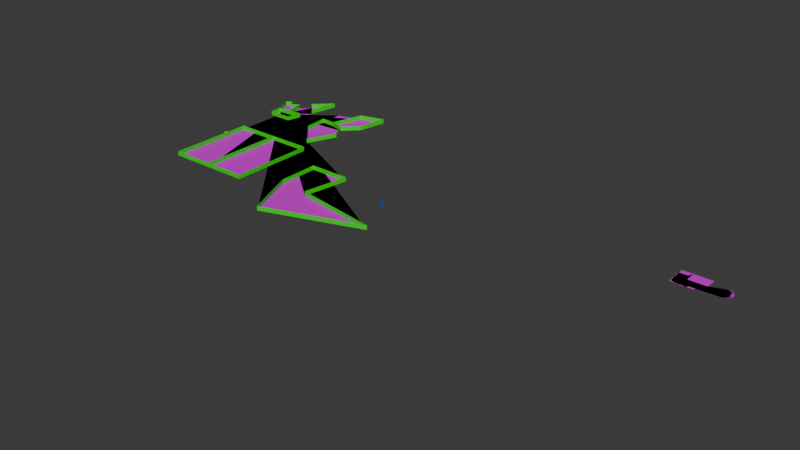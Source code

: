 # Source: intersection2.blend  (saved by Blender 4.3.17; exported with 4.5.12 LTS)
import bpy
from mathutils import Matrix  # noqa: F401  (used for matrix-valued properties, if any)

bpy.ops.wm.read_factory_settings(use_empty=True)
scene = bpy.context.scene
scene.name = 'Scene'

# ---- collections
col_collection = bpy.data.collections.new('Collection'); scene.collection.children.link(col_collection)

# ---- materials (node trees are filled in below, after node groups)
mat_blue = bpy.data.materials.new('Blue')
mat_blue.use_transparent_shadow = False
mat_yellow = bpy.data.materials.new('Yellow')
mat_yellow.use_transparent_shadow = False
mat_green = bpy.data.materials.new('Green')
mat_green.use_transparent_shadow = False
mat_purple = bpy.data.materials.new('Purple')
mat_purple.use_transparent_shadow = False

# ---- node groups
ng_nodegroup = bpy.data.node_groups.new('NodeGroup', 'GeometryNodeTree')
_s = ng_nodegroup.interface.new_socket(name='Intersection', in_out='OUTPUT', socket_type='NodeSocketVector')
_s = ng_nodegroup.interface.new_socket(name='Intersecting', in_out='OUTPUT', socket_type='NodeSocketBool')
_s = ng_nodegroup.interface.new_socket(name='A1', in_out='INPUT', socket_type='NodeSocketVector')
_s = ng_nodegroup.interface.new_socket(name='A2', in_out='INPUT', socket_type='NodeSocketVector')
_s = ng_nodegroup.interface.new_socket(name='B1', in_out='INPUT', socket_type='NodeSocketVector')
_s = ng_nodegroup.interface.new_socket(name='B2', in_out='INPUT', socket_type='NodeSocketVector')
_N = ng_nodegroup.nodes; _L = ng_nodegroup.links
n0 = _N.new('NodeGroupOutput'); n0.name = 'Group Output'; n0.location = (940, 220)
n1 = _N.new('NodeGroupInput'); n1.name = 'Group Input'; n1.location = (-1960, 0)
n2 = _N.new('ShaderNodeVectorMath'); n2.name = 'Vector Math.008'; n2.location = (-1300, 80)
n2.label = 'A1-A2'
n2.operation = 'SUBTRACT'
n3 = _N.new('ShaderNodeVectorMath'); n3.name = 'Vector Math.009'; n3.location = (-1300, -60)
n3.label = 'B1-B2'
n3.operation = 'SUBTRACT'
n4 = _N.new('ShaderNodeVectorMath'); n4.name = 'Vector Math.010'; n4.location = (-1300, -200)
n4.label = 'A1-B1'
n4.operation = 'SUBTRACT'
n5 = _N.new('ShaderNodeSeparateXYZ'); n5.name = 'Separate XYZ.007'; n5.location = (-1040, 80)
n6 = _N.new('ShaderNodeSeparateXYZ'); n6.name = 'Separate XYZ.008'; n6.location = (-1040, -80)
n7 = _N.new('ShaderNodeSeparateXYZ'); n7.name = 'Separate XYZ.009'; n7.location = (-1060, -240)
n8 = _N.new('ShaderNodeMath'); n8.name = 'Math.013'; n8.location = (-860, 80)
n8.operation = 'ARCTAN2'
n9 = _N.new('ShaderNodeMath'); n9.name = 'Math.014'; n9.location = (-860, -80)
n9.operation = 'ARCTAN2'
n10 = _N.new('ShaderNodeMath'); n10.name = 'Math.015'; n10.location = (-560, 60)
n10.operation = 'SUBTRACT'
n11 = _N.new('ShaderNodeMath'); n11.name = 'Math.016'; n11.location = (-860, -260)
n11.operation = 'ARCTAN2'
n12 = _N.new('ShaderNodeMath'); n12.name = 'Math.017'; n12.location = (-560, -200)
n12.operation = 'SUBTRACT'
n13 = _N.new('ShaderNodeMath'); n13.name = 'Math.018'; n13.location = (-240, 0)
n13.operation = 'SINE'
n14 = _N.new('ShaderNodeVectorMath'); n14.name = 'Vector Math.011'; n14.location = (-260, -140)
n14.label = 'A2-B1 Distance'
n14.operation = 'DISTANCE'
n15 = _N.new('ShaderNodeMath'); n15.name = 'Math.019'; n15.location = (-260, -300)
n15.operation = 'SINE'
n16 = _N.new('ShaderNodeMath'); n16.name = 'Math.020'; n16.location = (-40, -140)
n16.operation = 'MULTIPLY'
n17 = _N.new('ShaderNodeMath'); n17.name = 'Math.021'; n17.location = (180, 60)
n17.operation = 'DIVIDE'
n18 = _N.new('ShaderNodeVectorMath'); n18.name = 'Vector Math.012'; n18.location = (180, 400)
n18.operation = 'NORMALIZE'
n19 = _N.new('ShaderNodeVectorMath'); n19.name = 'Vector Math.013'; n19.location = (540, 340)
n19.operation = 'SCALE'
n20 = _N.new('ShaderNodeVectorMath'); n20.name = 'Vector Math.014'; n20.location = (740, 360)
n21 = _N.new('FunctionNodeCompare'); n21.name = 'Compare.008'; n21.location = (700, 120)
n21.operation = 'NOT_EQUAL'
n22 = _N.new('NodeReroute'); n22.name = 'Reroute.028'; n22.location = (-1575, -40)
n22.label = 'A1'
n22.width = 16
n22.socket_idname = 'NodeSocketVector'
n23 = _N.new('NodeReroute'); n23.name = 'Reroute.029'; n23.location = (-1575, -100)
n23.label = 'B1'
n23.width = 16
n23.socket_idname = 'NodeSocketVector'
n24 = _N.new('NodeReroute'); n24.name = 'Reroute.030'; n24.location = (-1575, -60)
n24.label = 'A2'
n24.width = 16
n24.socket_idname = 'NodeSocketVector'
n25 = _N.new('NodeReroute'); n25.name = 'Reroute.031'; n25.location = (-1575, -140)
n25.label = 'B2'
n25.width = 16
n25.socket_idname = 'NodeSocketVector'
n26 = _N.new('NodeReroute'); n26.name = 'Reroute'; n26.location = (-382, 15)
n26.width = 16
n26.socket_idname = 'NodeSocketFloat'
n27 = _N.new('NodeReroute'); n27.name = 'Reroute.001'; n27.location = (-1020, 320)
n27.width = 16
n27.socket_idname = 'NodeSocketVector'
n28 = _N.new('NodeReroute'); n28.name = 'Reroute.002'; n28.location = (400, 440)
n28.width = 16
n28.socket_idname = 'NodeSocketVector'
n29 = _N.new('NodeReroute'); n29.name = 'Reroute.003'; n29.location = (-1140, 440)
n29.width = 16
n29.socket_idname = 'NodeSocketVector'
_L.new(n9.outputs[0], n10.inputs[1])
_L.new(n7.outputs[0], n11.inputs[0])
_L.new(n7.outputs[1], n11.inputs[1])
_L.new(n8.outputs[0], n10.inputs[0])
_L.new(n8.outputs[0], n12.inputs[0])
_L.new(n11.outputs[0], n12.inputs[1])
_L.new(n26.outputs[0], n13.inputs[0])
_L.new(n22.outputs[0], n14.inputs[0])
_L.new(n23.outputs[0], n14.inputs[1])
_L.new(n12.outputs[0], n15.inputs[0])
_L.new(n14.outputs[1], n16.inputs[0])
_L.new(n15.outputs[0], n16.inputs[1])
_L.new(n16.outputs[0], n17.inputs[0])
_L.new(n13.outputs[0], n17.inputs[1])
_L.new(n27.outputs[0], n18.inputs[0])
_L.new(n22.outputs[0], n2.inputs[0])
_L.new(n18.outputs[0], n19.inputs[0])
_L.new(n17.outputs[0], n19.inputs[3])
_L.new(n19.outputs[0], n20.inputs[1])
_L.new(n28.outputs[0], n20.inputs[0])
_L.new(n26.outputs[0], n21.inputs[0])
_L.new(n24.outputs[0], n2.inputs[1])
_L.new(n23.outputs[0], n3.inputs[0])
_L.new(n25.outputs[0], n3.inputs[1])
_L.new(n22.outputs[0], n4.inputs[0])
_L.new(n23.outputs[0], n4.inputs[1])
_L.new(n2.outputs[0], n5.inputs[0])
_L.new(n3.outputs[0], n6.inputs[0])
_L.new(n4.outputs[0], n7.inputs[0])
_L.new(n5.outputs[0], n8.inputs[0])
_L.new(n5.outputs[1], n8.inputs[1])
_L.new(n6.outputs[0], n9.inputs[0])
_L.new(n6.outputs[1], n9.inputs[1])
_L.new(n1.outputs[3], n25.inputs[0])
_L.new(n1.outputs[2], n23.inputs[0])
_L.new(n1.outputs[1], n24.inputs[0])
_L.new(n1.outputs[0], n22.inputs[0])
_L.new(n20.outputs[0], n0.inputs[0])
_L.new(n21.outputs[0], n0.inputs[1])
_L.new(n10.outputs[0], n26.inputs[0])
_L.new(n3.outputs[0], n27.inputs[0])
_L.new(n29.outputs[0], n28.inputs[0])
_L.new(n23.outputs[0], n29.inputs[0])
n0.is_active_output = True
ng_roma_rooms = bpy.data.node_groups.new('RoMa Rooms', 'GeometryNodeTree')
_s = ng_roma_rooms.interface.new_socket(name='Geometry', in_out='OUTPUT', socket_type='NodeSocketGeometry')
_s = ng_roma_rooms.interface.new_socket(name='Geometry', in_out='INPUT', socket_type='NodeSocketGeometry')
_s = ng_roma_rooms.interface.new_socket(name='Offset Scale', in_out='INPUT', socket_type='NodeSocketFloat')
_s.default_value = 2.4
ng_roma_rooms.is_modifier = True
_N = ng_roma_rooms.nodes; _L = ng_roma_rooms.links
n0 = _N.new('NodeGroupInput'); n0.name = 'Group Input.004'; n0.location = (-11820, 1980)
n0.width = 170
n1 = _N.new('GeometryNodeEdgesOfVertex'); n1.name = 'Edges of Vertex.002'; n1.location = (335, -286)
n2 = _N.new('GeometryNodeEdgesOfVertex'); n2.name = 'Edges of Vertex.003'; n2.location = (515, -286)
n2.inputs[2].default_value = 1
n3 = _N.new('GeometryNodeExtrudeMesh'); n3.name = 'Extrude Mesh.004'; n3.location = (684, -124)
n4 = _N.new('GeometryNodeExtrudeMesh'); n4.name = 'Extrude Mesh.005'; n4.location = (864, -124)
n5 = _N.new('GeometryNodeDeleteGeometry'); n5.name = 'Delete Geometry.004'; n5.location = (1024, -124)
n5.domain = 'FACE'
n6 = _N.new('GeometryNodeBoundBox'); n6.name = 'Bounding Box.001'; n6.location = (1230, -264)
n7 = _N.new('ShaderNodeSeparateXYZ'); n7.name = 'Separate XYZ.003'; n7.location = (1390, -264)
n7.hide = True
n8 = _N.new('FunctionNodeCompare'); n8.name = 'Compare.006'; n8.location = (1570, -264)
n8.operation = 'EQUAL'
n9 = _N.new('GeometryNodeFieldOnDomain'); n9.name = 'Evaluate on Domain.002'; n9.location = (1390, -364)
n9.hide = True
n9.data_type = 'FLOAT_VECTOR'
n10 = _N.new('GeometryNodeInputPosition'); n10.name = 'Position'; n10.location = (1390, -404)
n11 = _N.new('ShaderNodeSeparateXYZ'); n11.name = 'Separate XYZ.006'; n11.location = (1390, -324)
n11.hide = True
n12 = _N.new('GeometryNodeDeleteGeometry'); n12.name = 'Delete Geometry.005'; n12.location = (1804, -104)
n13 = _N.new('GeometryNodeInputIndex'); n13.name = 'Index.007'; n13.location = (175, -286)
n14 = _N.new('NodeReroute'); n14.name = 'Reroute.019'; n14.location = (1404, -204)
n14.width = 16
n14.socket_idname = 'NodeSocketGeometry'
n15 = _N.new('GeometryNodeDeleteGeometry'); n15.name = 'Delete Geometry.006'; n15.location = (1244, -124)
n15.domain = 'FACE'
n16 = _N.new('FunctionNodeCompare'); n16.name = 'Compare.007'; n16.location = (1010, -284)
n16.operation = 'EQUAL'
n16.data_type = 'VECTOR'
n16.inputs[5].default_value = (0.0, 0.0, 1.0)
n17 = _N.new('GeometryNodeInputNormal'); n17.name = 'Normal'; n17.location = (850, -404)
n17.legacy_corner_normals = True
n18 = _N.new('NodeFrame'); n18.name = 'Frame'; n18.location = (-10860, 1820)
n18.label = 'OFFSET EDGES'
n18.width = 1996
n19 = _N.new('GeometryNodeInputMeshEdgeVertices'); n19.name = 'Edge Vertices.002'; n19.location = (30, -186)
n20 = _N.new('GeometryNodeFieldAtIndex'); n20.name = 'Evaluate at Index.012'; n20.location = (254, -86)
n20.hide = True
n20.domain = 'EDGE'
n20.data_type = 'FLOAT_VECTOR'
n21 = _N.new('GeometryNodeFieldAtIndex'); n21.name = 'Evaluate at Index.013'; n21.location = (254, -126)
n21.hide = True
n21.domain = 'EDGE'
n21.data_type = 'FLOAT_VECTOR'
n22 = _N.new('GeometryNodeFieldAtIndex'); n22.name = 'Evaluate at Index.014'; n22.location = (254, -226)
n22.hide = True
n22.domain = 'EDGE'
n22.data_type = 'FLOAT_VECTOR'
n23 = _N.new('GeometryNodeFieldAtIndex'); n23.name = 'Evaluate at Index.015'; n23.location = (254, -266)
n23.hide = True
n23.domain = 'EDGE'
n23.data_type = 'FLOAT_VECTOR'
n24 = _N.new('GeometryNodeInstanceOnPoints'); n24.name = 'Instance on Points.001'; n24.location = (30, -126)
n25 = _N.new('GeometryNodePoints'); n25.name = 'Points.001'; n25.location = (36, -246)
n25.inputs[2].default_value = 1.24
n26 = _N.new('GeometryNodeSetPosition'); n26.name = 'Set Position.002'; n26.location = (210, -126)
n27 = _N.new('GeometryNodeGroup'); n27.name = 'Group'; n27.location = (784, -106)
n27.label = 'RoMa Intersection of 2 edges'
n27.node_tree = ng_nodegroup
n28 = _N.new('GeometryNodeCaptureAttribute'); n28.name = 'Capture Attribute.005'; n28.location = (544, -86)
n28.label = 'A1'
n28.hide = True
n28.capture_items.clear()
n29 = _N.new('NodeReroute'); n29.name = 'Reroute.028'; n29.location = (784, -86)
n29.width = 16
n29.socket_idname = 'NodeSocketGeometry'
n30 = _N.new('GeometryNodeCaptureAttribute'); n30.name = 'Capture Attribute.006'; n30.location = (544, -126)
n30.label = 'A2'
n30.hide = True
n30.capture_items.clear()
n31 = _N.new('GeometryNodeCaptureAttribute'); n31.name = 'Capture Attribute.007'; n31.location = (524, -226)
n31.label = 'B1'
n31.hide = True
n31.capture_items.clear()
n32 = _N.new('GeometryNodeCaptureAttribute'); n32.name = 'Capture Attribute.008'; n32.location = (524, -266)
n32.label = 'B2'
n32.hide = True
n32.capture_items.clear()
n33 = _N.new('GeometryNodeSetPosition'); n33.name = 'Set Position.003'; n33.location = (95, -86)
n34 = _N.new('GeometryNodeSampleIndex'); n34.name = 'Sample Index.001'; n34.location = (856, -126)
n34.data_type = 'FLOAT_VECTOR'
n35 = _N.new('NodeReroute'); n35.name = 'Reroute.020'; n35.location = (-7726, 1680)
n35.width = 16
n35.socket_idname = 'NodeSocketGeometry'
n36 = _N.new('GeometryNodeRealizeInstances'); n36.name = 'Realize Instances.001'; n36.location = (370, -126)
n37 = _N.new('GeometryNodeMergeByDistance'); n37.name = 'Merge by Distance.001'; n37.location = (530, -126)
n38 = _N.new('GeometryNodeInputPosition'); n38.name = 'Position.004'; n38.location = (856, -326)
n39 = _N.new('ShaderNodeMath'); n39.name = 'Math.013'; n39.location = (-11560, 1820)
n39.operation = 'MULTIPLY'
n39.inputs[1].default_value = 10.0
n40 = _N.new('NodeGroupOutput'); n40.name = 'Group Output'; n40.location = (-2634, 1960)
n41 = _N.new('NodeReroute'); n41.name = 'Reroute'; n41.location = (-7091, 1930)
n41.width = 16
n41.socket_idname = 'NodeSocketGeometry'
n42 = _N.new('NodeReroute'); n42.name = 'Reroute.001'; n42.location = (134, -126)
n42.width = 16
n42.socket_idname = 'NodeSocketInt'
n43 = _N.new('NodeReroute'); n43.name = 'Reroute.002'; n43.location = (134, -46)
n43.width = 16
n43.socket_idname = 'NodeSocketInt'
n44 = _N.new('GeometryNodeCaptureAttribute'); n44.name = 'Capture Attribute'; n44.location = (335, -112)
n44.label = 'EDGE A'
n44.capture_items.clear()
n45 = _N.new('GeometryNodeCaptureAttribute'); n45.name = 'Capture Attribute.001'; n45.location = (515, -112)
n45.label = 'EDGE B'
n45.capture_items.clear()
n46 = _N.new('NodeReroute'); n46.name = 'Reroute.003'; n46.location = (540, -66)
n46.width = 16
n46.socket_idname = 'NodeSocketInt'
n47 = _N.new('NodeReroute'); n47.name = 'Reroute.004'; n47.location = (1820, -64)
n47.width = 16
n47.socket_idname = 'NodeSocketInt'
n48 = _N.new('NodeReroute'); n48.name = 'Reroute.005'; n48.location = (1830, -98)
n48.width = 16
n48.socket_idname = 'NodeSocketInt'
n49 = _N.new('NodeReroute'); n49.name = 'Reroute.006'; n49.location = (695, -106)
n49.width = 16
n49.socket_idname = 'NodeSocketInt'
n50 = _N.new('NodeReroute'); n50.name = 'Reroute.007'; n50.location = (590, -494)
n50.width = 16
n50.socket_idname = 'NodeSocketFloat'
n51 = _N.new('NodeReroute'); n51.name = 'Reroute.008'; n51.location = (35, -486)
n51.width = 16
n51.socket_idname = 'NodeSocketFloat'
n52 = _N.new('GeometryNodeSortElements'); n52.name = 'Sort Elements'; n52.location = (696, -126)
n53 = _N.new('GeometryNodeInputIndex'); n53.name = 'Index.001'; n53.location = (856, -386)
n54 = _N.new('GeometryNodeCaptureAttribute'); n54.name = 'Capture Attribute.002'; n54.location = (175, -106)
n54.label = 'POINT Id'
n54.capture_items.clear()
n55 = _N.new('NodeReroute'); n55.name = 'Reroute.009'; n55.location = (400, -46)
n55.width = 16
n55.socket_idname = 'NodeSocketInt'
n56 = _N.new('NodeReroute'); n56.name = 'Reroute.010'; n56.location = (1960, -46)
n56.width = 16
n56.socket_idname = 'NodeSocketInt'
n57 = _N.new('NodeReroute'); n57.name = 'Reroute.011'; n57.location = (636, -46)
n57.width = 16
n57.socket_idname = 'NodeSocketInt'
n58 = _N.new('NodeFrame'); n58.name = 'Frame.001'; n58.location = (-8730, 1766)
n58.label = 'INTERSECTION OF EDGES'
n58.width = 953
n59 = _N.new('NodeFrame'); n59.name = 'Frame.002'; n59.location = (-7696, 1786)
n59.label = 'SET INTERSECTIONS TO POINTS AND RESORT THE POINTS'
n59.width = 1025
n60 = _N.new('GeometryNodeExtrudeMesh'); n60.name = 'Extrude Mesh'; n60.location = (435, -86)
n60.inputs[3].default_value = 3.0
n61 = _N.new('ShaderNodeCombineXYZ'); n61.name = 'Combine XYZ'; n61.location = (435, -306)
n61.hide = True
n61.inputs[2].default_value = 1.0
n62 = _N.new('GeometryNodeSplitEdges'); n62.name = 'Split Edges'; n62.location = (-11540, 1960)
n63 = _N.new('NodeReroute'); n63.name = 'Reroute.013'; n63.location = (-11300, 1960)
n63.width = 16
n63.socket_idname = 'NodeSocketGeometry'
n64 = _N.new('GeometryNodeExtrudeMesh'); n64.name = 'Extrude Mesh.001'; n64.location = (369, -40)
n64.inputs[3].default_value = 3.0
n65 = _N.new('GeometryNodeFlipFaces'); n65.name = 'Flip Faces'; n65.location = (569, -40)
n66 = _N.new('GeometryNodeInputMeshEdgeNeighbors'); n66.name = 'Edge Neighbors'; n66.location = (189, -220)
n67 = _N.new('FunctionNodeCompare'); n67.name = 'Compare'; n67.location = (189, -180)
n67.hide = True
n67.operation = 'LESS_THAN'
n67.data_type = 'INT'
n67.inputs[3].default_value = 2
n68 = _N.new('GeometryNodeMergeByDistance'); n68.name = 'Merge by Distance'; n68.location = (29, -140)
n69 = _N.new('GeometryNodeJoinGeometry'); n69.name = 'Join Geometry'; n69.location = (-2980, 1960)
n70 = _N.new('GeometryNodeSetMaterial'); n70.name = 'Set Material'; n70.location = (275, -86)
n70.inputs[2].default_value = mat_blue
n71 = _N.new('GeometryNodeExtrudeMesh'); n71.name = 'Extrude Mesh.002'; n71.location = (29, -40)
n72 = _N.new('GeometryNodeScaleElements'); n72.name = 'Scale Elements'; n72.location = (229, -40)
n72.inputs[2].default_value = 0.9
n73 = _N.new('GeometryNodeDeleteGeometry'); n73.name = 'Delete Geometry.001'; n73.location = (409, -40)
n73.domain = 'FACE'
n74 = _N.new('NodeReroute'); n74.name = 'Reroute.012'; n74.location = (2581, -380)
n74.width = 16
n74.socket_idname = 'NodeSocketGeometry'
n75 = _N.new('GeometryNodeSetPosition'); n75.name = 'Set Position.004'; n75.location = (1935, -340)
n76 = _N.new('GeometryNodeStoreNamedAttribute'); n76.name = 'Store Named Attribute'; n76.location = (135, -320)
n76.data_type = 'INT'
n76.inputs[2].default_value = 'Ind'
n77 = _N.new('GeometryNodeInputIndex'); n77.name = 'Index.003'; n77.location = (135, -520)
n78 = _N.new('GeometryNodeAttributeDomainSize'); n78.name = 'Domain Size'; n78.location = (135, -120)
n79 = _N.new('GeometryNodeStoreNamedAttribute'); n79.name = 'Store Named Attribute.001'; n79.location = (29, -40)
n79.data_type = 'INT'
n79.inputs[2].default_value = 'Ind'
n80 = _N.new('FunctionNodeCompare'); n80.name = 'Compare.001'; n80.location = (655, -40)
n80.operation = 'LESS_THAN'
n80.data_type = 'INT'
n81 = _N.new('GeometryNodeInputIndex'); n81.name = 'Index.002'; n81.location = (315, -220)
n82 = _N.new('ShaderNodeMath'); n82.name = 'Math.003'; n82.location = (655, -200)
n83 = _N.new('GeometryNodeSortElements'); n83.name = 'Sort Elements.001'; n83.location = (209, -40)
n84 = _N.new('GeometryNodeInputNamedAttribute'); n84.name = 'Named Attribute'; n84.location = (29, -260)
n84.data_type = 'INT'
n84.inputs[0].default_value = 'Ind'
n85 = _N.new('ShaderNodeCombineXYZ'); n85.name = 'Combine XYZ.001'; n85.location = (369, -260)
n85.hide = True
n85.inputs[2].default_value = 1.0
n86 = _N.new('GeometryNodeDeleteGeometry'); n86.name = 'Delete Geometry.002'; n86.location = (729, -40)
n86.domain = 'FACE'
n87 = _N.new('FunctionNodeCompare'); n87.name = 'Compare.003'; n87.location = (729, -200)
n87.operation = 'EQUAL'
n87.data_type = 'VECTOR'
n87.inputs[5].default_value = (0.0, 0.0, 1.0)
n88 = _N.new('GeometryNodeInputNormal'); n88.name = 'Normal.001'; n88.location = (549, -280)
n88.legacy_corner_normals = True
n89 = _N.new('GeometryNodeSetMaterial'); n89.name = 'Set Material.001'; n89.location = (595, -86)
n89.inputs[2].default_value = mat_green
n90 = _N.new('GeometryNodeSetMaterial'); n90.name = 'Set Material.002'; n90.location = (909, -40)
n90.inputs[2].default_value = mat_green
n91 = _N.new('GeometryNodeSetMaterial'); n91.name = 'Set Material.003'; n91.location = (2135, -340)
n91.inputs[2].default_value = mat_purple
n92 = _N.new('GeometryNodeMergeByDistance'); n92.name = 'Merge by Distance.002'; n92.location = (-2814, 1960)
n93 = _N.new('NodeReroute'); n93.name = 'Reroute.014'; n93.location = (-6600, 1642)
n93.width = 16
n93.socket_idname = 'NodeSocketVector'
n94 = _N.new('NodeFrame'); n94.name = 'Frame.003'; n94.location = (-6100, 1580)
n94.label = 'POSITIONING INTERNAL WALLS'
n94.width = 851
n95 = _N.new('NodeReroute'); n95.name = 'Reroute.016'; n95.location = (815, -66)
n95.width = 16
n95.socket_idname = 'NodeSocketGeometry'
n96 = _N.new('NodeReroute'); n96.name = 'Reroute.017'; n96.location = (35, -46)
n96.width = 16
n96.socket_idname = 'NodeSocketGeometry'
n97 = _N.new('NodeReroute'); n97.name = 'Reroute.018'; n97.location = (55, -186)
n97.width = 16
n97.socket_idname = 'NodeSocketVector'
n98 = _N.new('NodeFrame'); n98.name = 'Frame.004'; n98.location = (-6099, 2120)
n98.label = 'EXTERNAL WALLS'
n98.width = 1079
n99 = _N.new('NodeReroute'); n99.name = 'Reroute.022'; n99.location = (395, -160)
n99.width = 16
n99.socket_idname = 'NodeSocketInt'
n100 = _N.new('NodeReroute'); n100.name = 'Reroute.023'; n100.location = (35, -360)
n100.width = 16
n100.socket_idname = 'NodeSocketGeometry'
n101 = _N.new('NodeReroute'); n101.name = 'Reroute.015'; n101.location = (1075, -140)
n101.width = 16
n101.socket_idname = 'NodeSocketBool'
n102 = _N.new('NodeFrame'); n102.name = 'Frame.005'; n102.location = (596, -360)
n102.label = 'CREATE MESH OFFSET'
n102.width = 579
n103 = _N.new('NodeFrame'); n103.name = 'Frame.006'; n103.location = (1375, -320)
n103.label = 'RESORT ELEMENTS (new verices get origin vertex index)'
n103.width = 379
n104 = _N.new('NodeReroute'); n104.name = 'Reroute.021'; n104.location = (1835, -740)
n104.width = 16
n104.socket_idname = 'NodeSocketVector'
n105 = _N.new('NodeReroute'); n105.name = 'Reroute.024'; n105.location = (315, -740)
n105.width = 16
n105.socket_idname = 'NodeSocketVector'
n106 = _N.new('NodeReroute'); n106.name = 'Reroute.025'; n106.location = (475, -251)
n106.width = 16
n106.socket_idname = 'NodeSocketInt'
n107 = _N.new('NodeReroute'); n107.name = 'Reroute.026'; n107.location = (1195, -300)
n107.width = 16
n107.socket_idname = 'NodeSocketFloat'
n108 = _N.new('NodeReroute'); n108.name = 'Reroute.027'; n108.location = (1835, -140)
n108.width = 16
n108.socket_idname = 'NodeSocketBool'
n109 = _N.new('NodeFrame'); n109.name = 'Frame.007'; n109.location = (-6100, 2980)
n109.label = 'FLOOR IN BETWEEN WALLS'
n109.width = 2616
n110 = _N.new('GeometryNodeFlipFaces'); n110.name = 'Flip Faces.001'; n110.location = (2300, -340)
n1.parent = n18
n2.parent = n18
n3.parent = n18
n4.parent = n18
n5.parent = n18
n6.parent = n18
n7.parent = n18
n8.parent = n18
n9.parent = n18
n10.parent = n18
n11.parent = n18
n12.parent = n18
n13.parent = n18
n14.parent = n18
n15.parent = n18
n16.parent = n18
n17.parent = n18
n19.parent = n58
n20.parent = n58
n21.parent = n58
n22.parent = n58
n23.parent = n58
n24.parent = n59
n25.parent = n59
n26.parent = n59
n27.parent = n58
n28.parent = n58
n29.parent = n58
n30.parent = n58
n31.parent = n58
n32.parent = n58
n33.parent = n94
n34.parent = n59
n36.parent = n59
n37.parent = n59
n38.parent = n59
n42.parent = n58
n43.parent = n58
n44.parent = n18
n45.parent = n18
n46.parent = n18
n47.parent = n18
n48.parent = n18
n49.parent = n18
n50.parent = n18
n51.parent = n18
n52.parent = n59
n53.parent = n59
n54.parent = n18
n55.parent = n18
n56.parent = n18
n57.parent = n59
n60.parent = n94
n61.parent = n94
n64.parent = n98
n65.parent = n98
n66.parent = n98
n67.parent = n98
n68.parent = n98
n70.parent = n94
n71.parent = n102
n72.parent = n102
n73.parent = n102
n74.parent = n109
n75.parent = n109
n76.parent = n109
n77.parent = n109
n78.parent = n109
n79.parent = n103
n80.parent = n109
n81.parent = n109
n82.parent = n109
n83.parent = n103
n84.parent = n103
n85.parent = n98
n86.parent = n98
n87.parent = n98
n88.parent = n98
n89.parent = n94
n90.parent = n98
n91.parent = n109
n95.parent = n94
n96.parent = n94
n97.parent = n94
n99.parent = n109
n100.parent = n109
n101.parent = n109
n102.parent = n109
n103.parent = n109
n104.parent = n109
n105.parent = n109
n106.parent = n109
n107.parent = n109
n108.parent = n109
n110.parent = n109
_L.new(n45.outputs[0], n3.inputs[0])
_L.new(n3.outputs[2], n4.inputs[1])
_L.new(n4.outputs[0], n5.inputs[0])
_L.new(n4.outputs[2], n5.inputs[1])
_L.new(n6.outputs[2], n7.inputs[0])
_L.new(n7.outputs[2], n8.inputs[0])
_L.new(n10.outputs[0], n9.inputs[0])
_L.new(n9.outputs[0], n11.inputs[0])
_L.new(n11.outputs[2], n8.inputs[1])
_L.new(n14.outputs[0], n12.inputs[0])
_L.new(n8.outputs[0], n12.inputs[1])
_L.new(n14.outputs[0], n6.inputs[0])
_L.new(n3.outputs[0], n4.inputs[0])
_L.new(n15.outputs[0], n14.inputs[0])
_L.new(n5.outputs[0], n15.inputs[0])
_L.new(n16.outputs[0], n15.inputs[1])
_L.new(n17.outputs[0], n16.inputs[4])
_L.new(n19.outputs[2], n20.inputs[0])
_L.new(n19.outputs[3], n21.inputs[0])
_L.new(n43.outputs[0], n20.inputs[1])
_L.new(n43.outputs[0], n21.inputs[1])
_L.new(n19.outputs[2], n22.inputs[0])
_L.new(n19.outputs[3], n23.inputs[0])
_L.new(n42.outputs[0], n22.inputs[1])
_L.new(n42.outputs[0], n23.inputs[1])
_L.new(n25.outputs[0], n24.inputs[2])
_L.new(n24.outputs[0], n26.inputs[0])
_L.new(n27.outputs[0], n26.inputs[2])
_L.new(n35.outputs[0], n24.inputs[0])
_L.new(n12.outputs[0], n28.inputs[0])
_L.new(n20.outputs[0], n28.inputs[1])
_L.new(n28.outputs[1], n27.inputs[0])
_L.new(n32.outputs[0], n29.inputs[0])
_L.new(n28.outputs[0], n30.inputs[0])
_L.new(n21.outputs[0], n30.inputs[1])
_L.new(n30.outputs[1], n27.inputs[1])
_L.new(n30.outputs[0], n31.inputs[0])
_L.new(n22.outputs[0], n31.inputs[1])
_L.new(n31.outputs[1], n27.inputs[2])
_L.new(n31.outputs[0], n32.inputs[0])
_L.new(n23.outputs[0], n32.inputs[1])
_L.new(n32.outputs[1], n27.inputs[3])
_L.new(n96.outputs[0], n33.inputs[0])
_L.new(n29.outputs[0], n35.inputs[0])
_L.new(n26.outputs[0], n36.inputs[0])
_L.new(n36.outputs[0], n37.inputs[0])
_L.new(n38.outputs[0], n34.inputs[1])
_L.new(n0.outputs[1], n39.inputs[0])
_L.new(n54.outputs[0], n44.inputs[0])
_L.new(n1.outputs[0], n44.inputs[1])
_L.new(n44.outputs[0], n45.inputs[0])
_L.new(n2.outputs[0], n45.inputs[1])
_L.new(n47.outputs[0], n43.inputs[0])
_L.new(n48.outputs[0], n42.inputs[0])
_L.new(n44.outputs[1], n46.inputs[0])
_L.new(n46.outputs[0], n47.inputs[0])
_L.new(n49.outputs[0], n48.inputs[0])
_L.new(n45.outputs[1], n49.inputs[0])
_L.new(n51.outputs[0], n50.inputs[0])
_L.new(n39.outputs[0], n51.inputs[0])
_L.new(n37.outputs[0], n52.inputs[0])
_L.new(n52.outputs[0], n34.inputs[0])
_L.new(n53.outputs[0], n34.inputs[2])
_L.new(n13.outputs[0], n54.inputs[1])
_L.new(n57.outputs[0], n52.inputs[3])
_L.new(n54.outputs[1], n55.inputs[0])
_L.new(n55.outputs[0], n56.inputs[0])
_L.new(n56.outputs[0], n57.inputs[0])
_L.new(n97.outputs[0], n33.inputs[2])
_L.new(n61.outputs[0], n60.inputs[2])
_L.new(n70.outputs[0], n60.inputs[0])
_L.new(n0.outputs[0], n62.inputs[0])
_L.new(n63.outputs[0], n54.inputs[0])
_L.new(n63.outputs[0], n41.inputs[0])
_L.new(n50.outputs[0], n4.inputs[3])
_L.new(n62.outputs[0], n63.inputs[0])
_L.new(n68.outputs[0], n64.inputs[0])
_L.new(n64.outputs[0], n65.inputs[0])
_L.new(n64.outputs[2], n65.inputs[1])
_L.new(n67.outputs[0], n64.inputs[1])
_L.new(n66.outputs[0], n67.inputs[0])
_L.new(n66.outputs[0], n67.inputs[2])
_L.new(n41.outputs[0], n68.inputs[0])
_L.new(n95.outputs[0], n69.inputs[0])
_L.new(n92.outputs[0], n40.inputs[0])
_L.new(n33.outputs[0], n70.inputs[0])
_L.new(n71.outputs[1], n72.inputs[1])
_L.new(n72.outputs[0], n73.inputs[0])
_L.new(n74.outputs[0], n69.inputs[0])
_L.new(n71.outputs[0], n72.inputs[0])
_L.new(n71.outputs[1], n73.inputs[1])
_L.new(n110.outputs[0], n74.inputs[0])
_L.new(n83.outputs[0], n75.inputs[0])
_L.new(n100.outputs[0], n76.inputs[0])
_L.new(n77.outputs[0], n76.inputs[3])
_L.new(n76.outputs[0], n71.inputs[0])
_L.new(n73.outputs[0], n79.inputs[0])
_L.new(n101.outputs[0], n79.inputs[1])
_L.new(n106.outputs[0], n80.inputs[2])
_L.new(n99.outputs[0], n80.inputs[3])
_L.new(n107.outputs[0], n79.inputs[3])
_L.new(n99.outputs[0], n82.inputs[1])
_L.new(n79.outputs[0], n83.inputs[0])
_L.new(n104.outputs[0], n75.inputs[2])
_L.new(n85.outputs[0], n64.inputs[2])
_L.new(n65.outputs[0], n86.inputs[0])
_L.new(n87.outputs[0], n86.inputs[1])
_L.new(n88.outputs[0], n87.inputs[4])
_L.new(n60.outputs[0], n89.inputs[0])
_L.new(n60.outputs[2], n89.inputs[1])
_L.new(n86.outputs[0], n90.inputs[0])
_L.new(n75.outputs[0], n91.inputs[0])
_L.new(n69.outputs[0], n92.inputs[0])
_L.new(n34.outputs[0], n93.inputs[0])
_L.new(n89.outputs[0], n95.inputs[0])
_L.new(n41.outputs[0], n96.inputs[0])
_L.new(n93.outputs[0], n97.inputs[0])
_L.new(n84.outputs[0], n83.inputs[3])
_L.new(n78.outputs[0], n99.inputs[0])
_L.new(n106.outputs[0], n82.inputs[0])
_L.new(n41.outputs[0], n100.inputs[0])
_L.new(n100.outputs[0], n78.inputs[0])
_L.new(n108.outputs[0], n75.inputs[1])
_L.new(n80.outputs[0], n101.inputs[0])
_L.new(n105.outputs[0], n104.inputs[0])
_L.new(n93.outputs[0], n105.inputs[0])
_L.new(n81.outputs[0], n106.inputs[0])
_L.new(n82.outputs[0], n107.inputs[0])
_L.new(n101.outputs[0], n108.inputs[0])
_L.new(n90.outputs[0], n69.inputs[0])
_L.new(n91.outputs[0], n110.inputs[0])
n40.is_active_output = True

# ---- material node trees
mat_blue.use_nodes = True; mat_blue.node_tree.nodes.clear()
_N = mat_blue.node_tree.nodes; _L = mat_blue.node_tree.links
n0 = _N.new('ShaderNodeBsdfPrincipled'); n0.name = 'Principled BSDF'; n0.location = (10, 300)
n0.inputs[0].default_value = (0.0, 0.006294, 1.0, 1.0)
n1 = _N.new('ShaderNodeOutputMaterial'); n1.name = 'Material Output'; n1.location = (300, 300)
_L.new(n0.outputs[0], n1.inputs[0])
n1.is_active_output = True
mat_yellow.use_nodes = True; mat_yellow.node_tree.nodes.clear()
_N = mat_yellow.node_tree.nodes; _L = mat_yellow.node_tree.links
n0 = _N.new('ShaderNodeBsdfPrincipled'); n0.name = 'Principled BSDF'; n0.location = (10, 300)
n0.inputs[0].default_value = (0.8001, 0.6999, 0.0, 1.0)
n1 = _N.new('ShaderNodeOutputMaterial'); n1.name = 'Material Output'; n1.location = (300, 300)
_L.new(n0.outputs[0], n1.inputs[0])
n1.is_active_output = True
mat_green.use_nodes = True; mat_green.node_tree.nodes.clear()
_N = mat_green.node_tree.nodes; _L = mat_green.node_tree.links
n0 = _N.new('ShaderNodeBsdfPrincipled'); n0.name = 'Principled BSDF'; n0.location = (10, 300)
n0.inputs[0].default_value = (0.004765, 0.8002, 0.0, 1.0)
n1 = _N.new('ShaderNodeOutputMaterial'); n1.name = 'Material Output'; n1.location = (300, 300)
_L.new(n0.outputs[0], n1.inputs[0])
n1.is_active_output = True
mat_purple.use_nodes = True; mat_purple.node_tree.nodes.clear()
_N = mat_purple.node_tree.nodes; _L = mat_purple.node_tree.links
n0 = _N.new('ShaderNodeBsdfPrincipled'); n0.name = 'Principled BSDF'; n0.location = (10, 300)
n0.inputs[0].default_value = (0.758, 0.0, 0.8001, 1.0)
n1 = _N.new('ShaderNodeOutputMaterial'); n1.name = 'Material Output'; n1.location = (300, 300)
_L.new(n0.outputs[0], n1.inputs[0])
n1.is_active_output = True

# ---- world
world_world = bpy.data.worlds.new('World'); scene.world = world_world
world_world.use_nodes = True; world_world.node_tree.nodes.clear()
_N = world_world.node_tree.nodes; _L = world_world.node_tree.links
n0 = _N.new('ShaderNodeOutputWorld'); n0.name = 'World Output'; n0.location = (300, 300)
n1 = _N.new('ShaderNodeBackground'); n1.name = 'Background'; n1.location = (10, 300)
n1.inputs[0].default_value = (0.05088, 0.05088, 0.05088, 1.0)
_L.new(n1.outputs[0], n0.inputs[0])
n0.is_active_output = True
world_world.color = (0.05088, 0.05088, 0.05088)
world_world.use_sun_shadow = False
world_world.sun_shadow_jitter_overblur = 0.0

# ---- meshes
me_plane_003 = bpy.data.meshes.new('Plane.003')
me_plane_003.from_pydata([(1.154, -93.9, 0.0), (58.52, -93.9, 0.0), (1.154, -36.53, 0.0), (58.52, -36.53, 0.0), (29.84, -93.9, 0.0), (29.84, -36.53, 0.0), (84.09, -81.69, 0.0), (164.5, -94.82, 0.0), (84.09, -54.31, 0.0), (111.5, -54.31, 0.0), (98.87, -117.2, 0.0), (106.3, -84.95, 0.0), (20.36, 34.32, 0.0), (-2.609, 13.3, 0.0), (12.38, -5.078, 0.0), (-3.668, -5.078, 0.0), (67.07, 33.37, 0.0), (33.17, 24.07, 0.0), (59.08, -6.028, 0.0), (35.25, -8.876, 0.0), (50.78, -26.06, 0.0), (63.37, 14.03, 0.0), (8.346, 22.64, 0.0), (16.37, 14.62, 0.0), (53.48, 4.202, 0.0), (34.21, 7.596, 0.0), (50.12, 28.72, 0.0), (43.98, 7.218, 0.0), (-3.668, 2.944, 0.0), (14.59, 4.662, 0.0), (2.339, 16.81, 0.0), (5.462, 3.803, 0.0), (-9.529, 15.65, 0.0), (-4.903, 17.28, 0.0)], [], [(4, 1, 3, 5), (0, 4, 5, 2), (6, 10, 7, 11, 9, 8), (22, 23, 12), (27, 24, 21, 16, 26), (31, 29, 23, 22, 30), (19, 20, 18, 24, 27, 25), (25, 27, 26, 17), (15, 14, 29, 31, 28), (28, 31, 30, 13, 33, 32)])
_k = {(4, 5): 0.34, (13, 30): 0.16, (12, 23): 0.16, (14, 15): 0.5, (15, 28): 0.16, (16, 26): 0.16, (18, 24): 0.16, (19, 20): 0.5, (17, 25): 0.16, (18, 20): 0.5, (16, 21): 0.16, (12, 22): 0.16, (23, 29): 0.16, (21, 24): 0.16, (19, 25): 0.16, (25, 27): 0.14, (17, 26): 0.16, (24, 27): 0.1, (26, 27): 0.19, (28, 32): 0.16, (14, 29): 0.16, (22, 30): 0.16, (32, 33): 0.16, (13, 33): 0.16}
me_plane_003.attributes.new('crease_edge', 'FLOAT', 'EDGE').data.foreach_set('value', [_k.get((min(e.vertices), max(e.vertices)), 0.0) for e in me_plane_003.edges])
_uv = me_plane_003.uv_layers.new(name='UVMap')
_uv.uv.foreach_set('vector', [0.5, 0.0, 1.0, 0.0, 1.0, 1.0, 0.5, 1.0, 0.0, 0.0, 0.5, 0.0, 0.5, 1.0, 0.0, 1.0, 0.0, 0.0, 0.5, 0.0, 1.0, 0.0, 1.0, 0.5, 1.0, 1.0, 0.0, 1.0, 0.5, 1.0, 1.0, 0.5, 1.0, 1.0, 0.5, 0.375, 1.0, 0.25, 1.0, 0.5, 1.0, 1.0, 0.5, 1.0, 0.5, 0.375, 1.0, 0.25, 1.0, 0.5, 0.5, 1.0, 0.25, 1.0, 0.0, 0.0, 0.5, 0.0, 1.0, 0.0, 1.0, 0.25, 0.5, 0.375, 0.0, 0.5, 0.0, 0.5, 0.5, 0.375, 0.5, 1.0, 0.0, 1.0, 0.0, 0.0, 1.0, 0.0, 1.0, 0.25, 0.5, 0.375, 0.0, 0.5, 0.0, 0.5, 0.5, 0.375, 0.25, 1.0, 0.0, 1.0, 0.0, 0.875, 0.0, 0.75])
_ca = me_plane_003.color_attributes.new('Attribute', 'BYTE_COLOR', 'CORNER')
_ca.data.foreach_set('color', [1.0, 1.0, 1.0, 1.0, 1.0, 1.0, 1.0, 1.0, 1.0, 1.0, 1.0, 1.0, 1.0, 1.0, 1.0, 1.0, 1.0, 1.0, 1.0, 1.0, 1.0, 1.0, 1.0, 1.0, 1.0, 1.0, 1.0, 1.0, 1.0, 1.0, 1.0, 1.0, 1.0, 1.0, 1.0, 1.0, 1.0, 1.0, 1.0, 1.0, 1.0, 1.0, 1.0, 1.0, 1.0, 1.0, 1.0, 1.0, 1.0, 1.0, 1.0, 1.0, 1.0, 1.0, 1.0, 1.0, 1.0, 1.0, 1.0, 1.0, 1.0, 1.0, 1.0, 1.0, 1.0, 1.0, 1.0, 1.0, 1.0, 1.0, 1.0, 1.0, 1.0, 1.0, 1.0, 1.0, 1.0, 1.0, 1.0, 1.0, 1.0, 1.0, 1.0, 1.0, 1.0, 1.0, 1.0, 1.0, 1.0, 1.0, 1.0, 1.0, 1.0, 1.0, 1.0, 1.0, 1.0, 1.0, 1.0, 1.0, 1.0, 1.0, 1.0, 1.0, 1.0, 1.0, 1.0, 1.0, 1.0, 1.0, 1.0, 1.0, 1.0, 1.0, 1.0, 1.0, 1.0, 1.0, 1.0, 1.0, 1.0, 1.0, 1.0, 1.0, 1.0, 1.0, 1.0, 1.0, 1.0, 1.0, 1.0, 1.0, 1.0, 1.0, 1.0, 1.0, 1.0, 1.0, 1.0, 1.0, 1.0, 1.0, 1.0, 1.0, 1.0, 1.0, 1.0, 1.0, 1.0, 1.0, 1.0, 1.0, 1.0, 1.0, 1.0, 1.0, 1.0, 1.0, 1.0, 1.0, 1.0, 1.0, 1.0, 1.0, 1.0, 1.0, 1.0, 1.0, 1.0, 1.0, 1.0, 1.0, 1.0, 1.0, 1.0, 1.0, 1.0, 1.0, 1.0, 1.0, 1.0, 1.0, 1.0, 1.0, 1.0, 1.0, 1.0, 1.0, 1.0, 1.0, 1.0, 1.0])
me_plane_003.update()
me_cube = bpy.data.meshes.new('Cube')
me_cube.from_pydata([(-1.0, -1.0, -1.0), (-1.0, -1.0, 1.0), (-1.0, 1.0, -1.0), (-1.0, 1.0, 1.0), (1.0, -1.0, -1.0), (1.0, -1.0, 1.0), (1.0, 1.0, -1.0), (1.0, 1.0, 1.0)], [], [(0, 1, 3, 2), (2, 3, 7, 6), (6, 7, 5, 4), (4, 5, 1, 0), (2, 6, 4, 0), (7, 3, 1, 5)])
_uv = me_cube.uv_layers.new(name='UVMap')
_uv.uv.foreach_set('vector', [0.375, 0.0, 0.625, 0.0, 0.625, 0.25, 0.375, 0.25, 0.375, 0.25, 0.625, 0.25, 0.625, 0.5, 0.375, 0.5, 0.375, 0.5, 0.625, 0.5, 0.625, 0.75, 0.375, 0.75, 0.375, 0.75, 0.625, 0.75, 0.625, 1.0, 0.375, 1.0, 0.125, 0.5, 0.375, 0.5, 0.375, 0.75, 0.125, 0.75, 0.625, 0.5, 0.875, 0.5, 0.875, 0.75, 0.625, 0.75])
me_cube.materials.append(mat_blue)
me_cube.update()
me_cube_001 = bpy.data.meshes.new('Cube.001')
me_cube_001.from_pydata([(-1.0, -1.0, -1.0), (-1.0, -1.0, 1.0), (-1.0, 1.0, -1.0), (-1.0, 1.0, 1.0), (1.0, -1.0, -1.0), (1.0, -1.0, 1.0), (1.0, 1.0, -1.0), (1.0, 1.0, 1.0)], [], [(0, 1, 3, 2), (2, 3, 7, 6), (6, 7, 5, 4), (4, 5, 1, 0), (2, 6, 4, 0), (7, 3, 1, 5)])
_uv = me_cube_001.uv_layers.new(name='UVMap')
_uv.uv.foreach_set('vector', [0.375, 0.0, 0.625, 0.0, 0.625, 0.25, 0.375, 0.25, 0.375, 0.25, 0.625, 0.25, 0.625, 0.5, 0.375, 0.5, 0.375, 0.5, 0.625, 0.5, 0.625, 0.75, 0.375, 0.75, 0.375, 0.75, 0.625, 0.75, 0.625, 1.0, 0.375, 1.0, 0.125, 0.5, 0.375, 0.5, 0.375, 0.75, 0.125, 0.75, 0.625, 0.5, 0.875, 0.5, 0.875, 0.75, 0.625, 0.75])
me_cube_001.materials.append(mat_yellow)
me_cube_001.materials.append(mat_green)
me_cube_001.materials.append(mat_purple)
me_cube_001.update()
me_plane_004 = bpy.data.meshes.new('Plane.004')
me_plane_004.from_pydata([(-1.0, -1.0, 0.0), (14.37, 2.306, 0.0), (-1.0, 15.0, 0.0), (19.0, 15.0, 0.0), (-1.0, 7.0, 0.0), (19.0, 7.0, 0.0), (-1.0, 5.188, 0.0), (19.0, 5.188, 0.0), (6.283, 5.112, 0.0), (10.08, -1.06, 0.0), (6.298, 2.578, 0.0), (9.887, 2.29, -1.043e-07), (-1.0, 2.672, 0.0), (4.985, 5.188, 0.0), (4.954, 2.609, 0.0), (2.735, 2.874, 0.0), (2.704, 1.297, 0.0), (6.176, 1.339, 0.0), (5.244, -0.9849, 0.0), (5.196, 1.417, 0.0), (3.47, 1.291, 0.0), (3.423, -1.0, 0.0), (14.54, -1.03, 0.0), (19.0, 2.094, 0.0), (14.36, 5.003, 0.0), (29.65, 11.04, 0.0), (28.66, 10.94, 0.0), (27.72, 10.65, 0.0), (26.85, 10.19, 0.0), (26.09, 9.561, 0.0), (25.46, 8.798, 0.0), (24.99, 7.928, 0.0), (24.71, 6.983, 0.0), (24.61, 6.001, 0.0), (24.71, 5.018, 0.0), (24.99, 4.074, 0.0), (25.46, 3.203, 0.0), (26.09, 2.44, 0.0), (26.85, 1.814, 0.0), (27.72, 1.348, 0.0), (28.66, 1.062, 0.0), (29.65, 0.9652, 0.0), (30.63, 1.062, 0.0), (31.57, 1.348, 0.0), (32.44, 1.814, 0.0), (33.21, 2.44, 0.0), (33.83, 3.203, 0.0), (34.3, 4.074, 0.0), (34.58, 5.018, 0.0), (34.68, 6.001, 0.0), (34.58, 6.983, 0.0), (34.3, 7.928, 0.0), (33.83, 8.798, 0.0), (33.21, 9.561, 0.0), (32.44, 10.19, 0.0), (31.57, 10.65, 0.0), (30.63, 10.94, 0.0), (29.02, 9.125, 0.0), (29.65, 9.187, 0.0), (28.43, 8.944, 0.0), (27.88, 8.65, 0.0), (27.39, 8.253, 0.0), (27.0, 7.771, 0.0), (26.7, 7.22, 0.0), (26.52, 6.622, 0.0), (26.46, 6.001, 0.0), (26.52, 5.379, 0.0), (26.7, 4.781, 0.0), (27.0, 4.23, 0.0), (27.39, 3.748, 0.0), (27.88, 3.351, 0.0), (28.43, 3.057, 0.0), (29.02, 2.876, 0.0), (29.65, 2.814, 0.0), (30.27, 2.876, 0.0), (30.87, 3.057, 0.0), (31.42, 3.351, 0.0), (31.9, 3.748, 0.0), (32.3, 4.23, 0.0), (32.59, 4.781, 0.0), (32.77, 5.379, 0.0), (32.83, 6.001, 0.0), (32.77, 6.622, 0.0), (32.59, 7.22, 0.0), (32.3, 7.771, 0.0), (31.9, 8.253, 0.0), (31.42, 8.65, 0.0), (30.87, 8.944, 0.0), (30.27, 9.125, 0.0), (6.189, 15.0, 0.0), (6.362, 7.0, 0.0), (6.267, 11.38, 0.0), (-1.0, 11.23, 0.0), (4.758, 7.0, 0.0), (4.608, 11.35, 0.0)], [], [(4, 93, 94, 92), (6, 13, 8, 24, 7, 5, 90, 93, 4), (0, 21, 20, 16, 15, 12), (8, 10, 11, 9, 22, 1, 24), (12, 15, 14, 13, 6), (15, 16, 20, 19, 17, 10, 8, 13, 14), (19, 18, 9, 11, 10, 17), (20, 21, 18, 19), (24, 1, 23, 7), (57, 59, 60, 61, 62, 63, 64, 65, 66, 67, 68, 69, 70, 71, 72, 73, 74, 75, 76, 77, 78, 79, 80, 81, 82, 83, 84, 85, 86, 87, 88, 58), (57, 58, 25, 26), (59, 57, 26, 27), (60, 59, 27, 28), (61, 60, 28, 29), (62, 61, 29, 30), (63, 62, 30, 31), (64, 63, 31, 32), (65, 64, 32, 33), (66, 65, 33, 34), (67, 66, 34, 35), (68, 67, 35, 36), (69, 68, 36, 37), (70, 69, 37, 38), (71, 70, 38, 39), (72, 71, 39, 40), (73, 72, 40, 41), (74, 73, 41, 42), (75, 74, 42, 43), (76, 75, 43, 44), (77, 76, 44, 45), (78, 77, 45, 46), (79, 78, 46, 47), (80, 79, 47, 48), (81, 80, 48, 49), (82, 81, 49, 50), (83, 82, 50, 51), (84, 83, 51, 52), (85, 84, 52, 53), (86, 85, 53, 54), (87, 86, 54, 55), (88, 87, 55, 56), (58, 88, 56, 25), (89, 91, 90, 5, 3), (92, 94, 91, 89, 2), (94, 93, 90, 91)])
_uv = me_plane_004.uv_layers.new(name='UVMap')
_uv.uv.foreach_set('vector', [0.0, 0.5, 0.2879, 0.5, 0.2804, 0.7717, 0.0, 0.7645, 0.0, 0.3867, 0.2992, 0.3867, 0.3664, 0.3867, 0.7648, 0.3867, 1.0, 0.3867, 1.0, 0.5, 0.3681, 0.5, 0.2879, 0.5, 0.0, 0.5, 0.0, 0.0, 0.2211, 0.0, 0.2258, 0.1423, 0.1852, 0.1436, 0.1837, 0.2271, 0.0, 0.2295, 0.3664, 0.3867, 0.3664, 0.2236, 0.5554, 0.21, 0.557, 0.0, 0.7785, 0.0, 1.0, 0.0, 0.7648, 0.3867, 0.0, 0.2295, 0.1837, 0.2271, 0.2977, 0.2256, 0.2992, 0.3867, 0.0, 0.3867, 0.1837, 0.2271, 0.1852, 0.1436, 0.2258, 0.1423, 0.3023, 0.1398, 0.3648, 0.1377, 0.3664, 0.2236, 0.3664, 0.3867, 0.2992, 0.3867, 0.2977, 0.2256, 0.3023, 0.1398, 0.3039, 0.0, 0.557, 0.0, 0.5554, 0.21, 0.3664, 0.2236, 0.3648, 0.1377, 0.2258, 0.1423, 0.2211, 0.0, 0.3039, 0.0, 0.3023, 0.1398, 0.7648, 0.3867, 1.0, 0.0, 1.0, 0.1934, 1.0, 0.3867, 0.0, 0.0, 0.0, 0.0, 0.0, 0.0, 0.0, 0.0, 0.0, 0.0, 0.0, 0.0, 0.0, 0.0, 0.0, 0.0, 0.0, 0.0, 0.0, 0.0, 0.0, 0.0, 0.0, 0.0, 0.0, 0.0, 0.0, 0.0, 0.0, 0.0, 0.0, 0.0, 0.0, 0.0, 0.0, 0.0, 0.0, 0.0, 0.0, 0.0, 0.0, 0.0, 0.0, 0.0, 0.0, 0.0, 0.0, 0.0, 0.0, 0.0, 0.0, 0.0, 0.0, 0.0, 0.0, 0.0, 0.0, 0.0, 0.0, 0.0, 0.0, 0.0, 0.0, 0.0, 0.0, 0.0, 0.0, 0.0, 0.0, 0.0, 0.0, 0.0, 0.0, 0.0, 0.0, 0.0, 0.0, 0.0, 0.0, 0.0, 0.0, 0.0, 0.0, 0.0, 0.0, 0.0, 0.0, 0.0, 0.0, 0.0, 0.0, 0.0, 0.0, 0.0, 0.0, 0.0, 0.0, 0.0, 0.0, 0.0, 0.0, 0.0, 0.0, 0.0, 0.0, 0.0, 0.0, 0.0, 0.0, 0.0, 0.0, 0.0, 0.0, 0.0, 0.0, 0.0, 0.0, 0.0, 0.0, 0.0, 0.0, 0.0, 0.0, 0.0, 0.0, 0.0, 0.0, 0.0, 0.0, 0.0, 0.0, 0.0, 0.0, 0.0, 0.0, 0.0, 0.0, 0.0, 0.0, 0.0, 0.0, 0.0, 0.0, 0.0, 0.0, 0.0, 0.0, 0.0, 0.0, 0.0, 0.0, 0.0, 0.0, 0.0, 0.0, 0.0, 0.0, 0.0, 0.0, 0.0, 0.0, 0.0, 0.0, 0.0, 0.0, 0.0, 0.0, 0.0, 0.0, 0.0, 0.0, 0.0, 0.0, 0.0, 0.0, 0.0, 0.0, 0.0, 0.0, 0.0, 0.0, 0.0, 0.0, 0.0, 0.0, 0.0, 0.0, 0.0, 0.0, 0.0, 0.0, 0.0, 0.0, 0.0, 0.0, 0.0, 0.0, 0.0, 0.0, 0.0, 0.0, 0.0, 0.0, 0.0, 0.0, 0.0, 0.0, 0.0, 0.0, 0.0, 0.0, 0.0, 0.0, 0.0, 0.0, 0.0, 0.0, 0.0, 0.0, 0.0, 0.0, 0.0, 0.0, 0.0, 0.0, 0.0, 0.0, 0.0, 0.0, 0.0, 0.0, 0.0, 0.0, 0.0, 0.0, 0.0, 0.0, 0.0, 0.0, 0.0, 0.0, 0.0, 0.0, 0.0, 0.0, 0.0, 0.0, 0.0, 0.0, 0.0, 0.0, 0.0, 0.0, 0.0, 0.0, 0.0, 0.0, 0.0, 0.0, 0.0, 0.0, 0.0, 0.0, 0.0, 0.0, 0.0, 0.0, 0.0, 0.0, 0.0, 0.0, 0.0, 0.0, 0.0, 0.0, 0.0, 0.0, 0.0, 0.0, 0.0, 0.0, 0.0, 0.0, 0.0, 0.0, 0.0, 0.0, 0.0, 0.0, 0.0, 0.0, 0.0, 0.0, 0.0, 0.0, 0.0, 0.0, 0.0, 0.0, 0.0, 0.0, 0.0, 0.0, 0.0, 0.0, 0.0, 0.0, 0.0, 0.0, 0.0, 0.0, 0.0, 0.0, 0.0, 0.0, 0.0, 0.0, 0.0, 0.0, 0.0, 0.3595, 1.0, 0.3634, 0.7739, 0.3681, 0.5, 1.0, 0.5, 1.0, 1.0, 0.0, 0.7645, 0.2804, 0.7717, 0.3634, 0.7739, 0.3595, 1.0, 0.0, 1.0, 0.2804, 0.7717, 0.2879, 0.5, 0.3681, 0.5, 0.3634, 0.7739])
me_plane_004.update()

# ---- objects
ob_plane_001 = bpy.data.objects.new('Plane.001', me_plane_003)
ob_cube = bpy.data.objects.new('Cube', me_cube)
ob_cube_001 = bpy.data.objects.new('Cube.001', me_cube_001)
ob_plane = bpy.data.objects.new('Plane', me_plane_004)

# ---- transforms, parenting, visibility, modifiers, constraints
ob_plane_001.location = (0.0, 0.0, 0.0)
_m = ob_plane_001.modifiers.new('GeometryNodes', 'NODES')
_m.node_group = ng_roma_rooms
_gi = [s.identifier for s in ng_roma_rooms.interface.items_tree if s.item_type == 'SOCKET' and s.in_out == 'INPUT']
_m[_gi[1] + '_use_attribute'] = True; _m[_gi[1] + '_attribute_name'] = 'bevel_weight_edge'
ob_cube.location = (80.24, 16.14, -50.85)
ob_cube_001.location = (-50.03, -8.387, -25.1)
ob_plane.location = (305.0, 4.605, -25.1)
_m = ob_plane.modifiers.new('RoMa Rooms', 'NODES')
_m.node_group = ng_roma_rooms
_gi = [s.identifier for s in ng_roma_rooms.interface.items_tree if s.item_type == 'SOCKET' and s.in_out == 'INPUT']
_m[_gi[1] + '_use_attribute'] = True; _m[_gi[1] + '_attribute_name'] = 'bevel_weight_edge'
_m.show_group_selector = False

# ---- collection membership
col_collection.objects.link(ob_plane_001)
col_collection.objects.link(ob_cube)
col_collection.objects.link(ob_cube_001)
col_collection.objects.link(ob_plane)

# ---- scene / render settings (as saved in the file)
scene.frame_start = 1; scene.frame_end = 250; scene.frame_set(1)
scene.render.engine = 'BLENDER_EEVEE_NEXT'
scene.cycles.sampling_pattern = 'TABULATED_SOBOL'
bpy.context.view_layer.update()

# ---- added for rendering (the .blend has no active camera and no usable light): camera, sun
cam_auto = bpy.data.cameras.new('AutoCamera')
cam_auto.lens = 50.0
cam_auto.sensor_width = 36.0
cam_auto.clip_end = 6863.16
ob_auto_camera = bpy.data.objects.new('AutoCamera', cam_auto)
scene.collection.objects.link(ob_auto_camera)
ob_auto_camera.location = (535.403, -510.733, 288.428)
ob_auto_camera.rotation_euler = (1.09748, -7.21219e-08, 0.694738)
scene.camera = ob_auto_camera
light_auto_sun = bpy.data.lights.new('AutoSun', 'SUN')
light_auto_sun.energy = 3.0
light_auto_sun.angle = 0.0523599
ob_auto_sun = bpy.data.objects.new('AutoSun', light_auto_sun)
scene.collection.objects.link(ob_auto_sun)
ob_auto_sun.rotation_euler = (0.872665, 0.174533, 0.523599)
bpy.context.view_layer.update()
